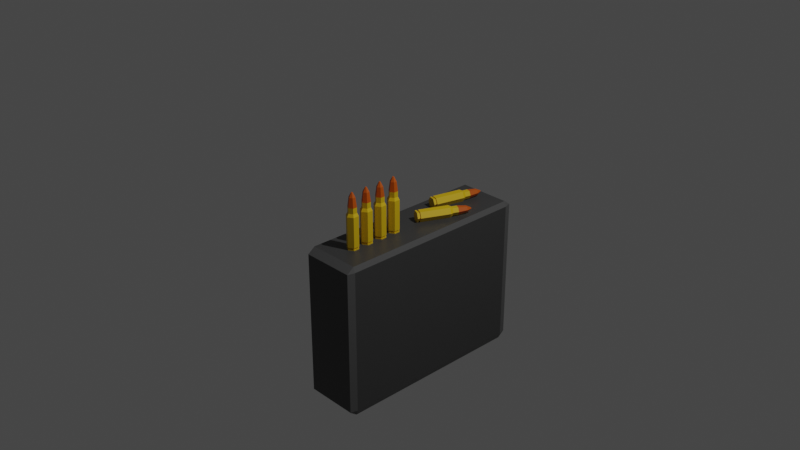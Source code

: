 # Source: AssaultRifleAmmo_Box.blend  (saved by Blender 2.90.8; exported with 4.5.12 LTS)
import bpy
from mathutils import Matrix  # noqa: F401  (used for matrix-valued properties, if any)

bpy.ops.wm.read_factory_settings(use_empty=True)
scene = bpy.context.scene
scene.name = 'Scene'

# ---- collections
col_collection = bpy.data.collections.new('Collection'); scene.collection.children.link(col_collection)

# ---- materials (node trees are filled in below, after node groups)
mat_blackassaultriflebox_ammo = bpy.data.materials.new('BlackAssaultRifleBox_ammo')
mat_blackassaultriflebox_ammo.alpha_threshold = 0.0
mat_blackassaultriflebox_ammo.use_transparent_shadow = False
mat_blackassaultriflebox_ammo.line_color = (0.0, 0.0, 0.0, 1.0)
mat_grayassaultriflebox_ammo = bpy.data.materials.new('GrayAssaultRifleBox_ammo')
mat_grayassaultriflebox_ammo.use_transparent_shadow = False
mat_blackscreenassaultriflebox_ammo = bpy.data.materials.new('BlackScreenAssaultRifleBox_ammo')
mat_blackscreenassaultriflebox_ammo.use_transparent_shadow = False
mat_orange_bulletassaultrifle = bpy.data.materials.new('Orange_BulletAssaultRifle')
mat_orange_bulletassaultrifle.use_transparent_shadow = False
mat_yellow_bulletassaultrifle = bpy.data.materials.new('Yellow_BulletAssaultRifle')
mat_yellow_bulletassaultrifle.use_transparent_shadow = False

# ---- material node trees
mat_blackassaultriflebox_ammo.use_nodes = True; mat_blackassaultriflebox_ammo.node_tree.nodes.clear()
_N = mat_blackassaultriflebox_ammo.node_tree.nodes; _L = mat_blackassaultriflebox_ammo.node_tree.links
n0 = _N.new('ShaderNodeOutputMaterial'); n0.name = 'Material Output'; n0.location = (300, 300)
n1 = _N.new('ShaderNodeBsdfPrincipled'); n1.name = 'Principled BSDF'; n1.location = (10, 300)
n1.distribution = 'GGX'
n1.subsurface_method = 'BURLEY'
n1.inputs[0].default_value = (0.04817, 0.04817, 0.04817, 1.0)
n1.inputs[2].default_value = 0.4
n1.inputs[3].default_value = 1.45
n1.inputs[27].default_value = (0.0, 0.0, 0.0, 1.0)
n1.inputs[28].default_value = 1.0
_L.new(n1.outputs[0], n0.inputs[0])
n0.is_active_output = True
mat_grayassaultriflebox_ammo.use_nodes = True; mat_grayassaultriflebox_ammo.node_tree.nodes.clear()
_N = mat_grayassaultriflebox_ammo.node_tree.nodes; _L = mat_grayassaultriflebox_ammo.node_tree.links
n0 = _N.new('ShaderNodeBsdfPrincipled'); n0.name = 'Principled BSDF'; n0.location = (10, 300)
n0.distribution = 'GGX'
n0.subsurface_method = 'BURLEY'
n0.inputs[0].default_value = (0.4397, 0.4397, 0.4397, 1.0)
n0.inputs[3].default_value = 1.45
n0.inputs[27].default_value = (0.0, 0.0, 0.0, 1.0)
n0.inputs[28].default_value = 1.0
n1 = _N.new('ShaderNodeOutputMaterial'); n1.name = 'Material Output'; n1.location = (300, 300)
_L.new(n0.outputs[0], n1.inputs[0])
n1.is_active_output = True
mat_blackscreenassaultriflebox_ammo.use_nodes = True; mat_blackscreenassaultriflebox_ammo.node_tree.nodes.clear()
_N = mat_blackscreenassaultriflebox_ammo.node_tree.nodes; _L = mat_blackscreenassaultriflebox_ammo.node_tree.links
n0 = _N.new('ShaderNodeBsdfPrincipled'); n0.name = 'Principled BSDF'; n0.location = (10, 300)
n0.distribution = 'GGX'
n0.subsurface_method = 'BURLEY'
n0.inputs[0].default_value = (0.09084, 0.09084, 0.09084, 1.0)
n0.inputs[3].default_value = 1.45
n0.inputs[27].default_value = (0.0, 0.0, 0.0, 1.0)
n0.inputs[28].default_value = 1.0
n1 = _N.new('ShaderNodeOutputMaterial'); n1.name = 'Material Output'; n1.location = (300, 300)
_L.new(n0.outputs[0], n1.inputs[0])
n1.is_active_output = True
mat_orange_bulletassaultrifle.use_nodes = True; mat_orange_bulletassaultrifle.node_tree.nodes.clear()
_N = mat_orange_bulletassaultrifle.node_tree.nodes; _L = mat_orange_bulletassaultrifle.node_tree.links
n0 = _N.new('ShaderNodeBsdfPrincipled'); n0.name = 'Principled BSDF'; n0.location = (10, 300)
n0.distribution = 'GGX'
n0.subsurface_method = 'BURLEY'
n0.inputs[0].default_value = (0.5647, 0.09306, 0.0, 1.0)
n0.inputs[3].default_value = 1.45
n0.inputs[27].default_value = (0.0, 0.0, 0.0, 1.0)
n0.inputs[28].default_value = 1.0
n1 = _N.new('ShaderNodeOutputMaterial'); n1.name = 'Material Output'; n1.location = (300, 300)
_L.new(n0.outputs[0], n1.inputs[0])
n1.is_active_output = True
mat_yellow_bulletassaultrifle.use_nodes = True; mat_yellow_bulletassaultrifle.node_tree.nodes.clear()
_N = mat_yellow_bulletassaultrifle.node_tree.nodes; _L = mat_yellow_bulletassaultrifle.node_tree.links
n0 = _N.new('ShaderNodeBsdfPrincipled'); n0.name = 'Principled BSDF'; n0.location = (10, 300)
n0.distribution = 'GGX'
n0.subsurface_method = 'BURLEY'
n0.inputs[0].default_value = (0.7379, 0.4735, 0.003035, 1.0)
n0.inputs[3].default_value = 1.45
n0.inputs[27].default_value = (0.0, 0.0, 0.0, 1.0)
n0.inputs[28].default_value = 1.0
n1 = _N.new('ShaderNodeOutputMaterial'); n1.name = 'Material Output'; n1.location = (300, 300)
_L.new(n0.outputs[0], n1.inputs[0])
n1.is_active_output = True

# ---- world
world_world = bpy.data.worlds.new('World'); scene.world = world_world
world_world.use_nodes = True; world_world.node_tree.nodes.clear()
_N = world_world.node_tree.nodes; _L = world_world.node_tree.links
n0 = _N.new('ShaderNodeOutputWorld'); n0.name = 'World Output'; n0.location = (300, 300)
n1 = _N.new('ShaderNodeBackground'); n1.name = 'Background'; n1.location = (10, 300)
n1.inputs[0].default_value = (0.05088, 0.05088, 0.05088, 1.0)
_L.new(n1.outputs[0], n0.inputs[0])
n0.is_active_output = True
world_world.color = (0.05088, 0.05088, 0.05088)
world_world.use_sun_shadow = False
world_world.sun_shadow_jitter_overblur = 0.0

# ---- cameras
cam_camera = bpy.data.cameras.new('Camera')
cam_camera.clip_end = 100.0
cam_camera.ortho_scale = 7.314

# ---- lights
light_light = bpy.data.lights.new('Light', 'POINT')
light_light.transmission_factor = 0.0
light_light.energy = 1000.0
light_light.shadow_soft_size = 0.1
light_light.shadow_maximum_resolution = 0.006
light_light.use_absolute_resolution = True

# ---- meshes
me_cube = bpy.data.meshes.new('Cube')
me_cube.from_pydata([(0.2881, 1.359, -0.1761), (0.2881, 1.279, -0.1166), (0.3099, 1.279, -0.1761), (0.2881, 1.279, -1.833), (0.2881, 1.359, -1.773), (0.3099, 1.279, -1.773), (0.3099, -0.8701, -0.1761), (0.2881, -0.8701, -0.1166), (0.2881, -0.9502, -0.1761), (0.3099, -0.8701, -1.773), (0.2881, -0.9502, -1.773), (0.2881, -0.8701, -1.833), (-0.2961, 1.359, -0.1761), (-0.3179, 1.279, -0.1761), (-0.2961, 1.279, -0.1166), (-0.3179, 1.279, -1.773), (-0.2961, 1.359, -1.773), (-0.2961, 1.279, -1.833), (-0.3179, -0.8701, -0.1761), (-0.2961, -0.9502, -0.1761), (-0.2961, -0.8701, -0.1166), (-0.2961, -0.8701, -1.833), (-0.2961, -0.9502, -1.773), (-0.3179, -0.8701, -1.773), (-0.004006, -0.3746, -0.1226), (-0.004006, -0.3856, -0.1042), (0.0518, -0.4069, -0.1226), (0.04227, -0.4124, -0.1042), (0.0518, -0.4713, -0.1226), (0.04227, -0.4658, -0.1042), (-0.004006, -0.5035, -0.1226), (-0.004006, -0.4925, -0.1042), (-0.05981, -0.4713, -0.1226), (-0.05029, -0.4658, -0.1042), (-0.05981, -0.4069, -0.1226), (-0.05029, -0.4124, -0.1042), (0.0518, -0.4069, -0.1042), (-0.004006, -0.3746, -0.1042), (0.0518, -0.4713, -0.1042), (-0.004006, -0.5035, -0.1042), (-0.05981, -0.4713, -0.1042), (-0.05981, -0.4069, -0.1042), (0.04227, -0.4124, -0.08743), (-0.004006, -0.3856, -0.08743), (0.04227, -0.4658, -0.08743), (-0.004006, -0.4925, -0.08743), (-0.05029, -0.4658, -0.08743), (-0.05029, -0.4124, -0.08743), (0.05367, -0.4058, -0.08743), (-0.004006, -0.3725, -0.08743), (0.05367, -0.4724, -0.08743), (-0.004006, -0.5057, -0.08743), (-0.06168, -0.4724, -0.08743), (-0.06168, -0.4058, -0.08743), (0.05367, -0.4058, 0.2438), (-0.004006, -0.3725, 0.2438), (0.05367, -0.4724, 0.2438), (-0.004006, -0.5057, 0.2438), (-0.06168, -0.4724, 0.2438), (-0.06168, -0.4058, 0.2438), (0.03851, -0.4145, 0.276), (-0.004006, -0.39, 0.276), (0.03851, -0.4636, 0.276), (-0.004006, -0.4882, 0.276), (-0.04652, -0.4636, 0.276), (-0.04652, -0.4145, 0.276), (0.03851, -0.4145, 0.3358), (-0.004006, -0.39, 0.3358), (0.03851, -0.4636, 0.3358), (-0.004006, -0.4882, 0.3358), (-0.04652, -0.4636, 0.3358), (-0.04652, -0.4145, 0.3358), (0.02645, -0.4215, 0.4397), (-0.004006, -0.4039, 0.4397), (0.02645, -0.4567, 0.4397), (-0.004006, -0.4743, 0.4397), (-0.03446, -0.4567, 0.4397), (-0.03446, -0.4215, 0.4397), (0.003711, -0.4346, 0.4896), (-0.004006, -0.4302, 0.4896), (0.003711, -0.4435, 0.4896), (-0.004006, -0.448, 0.4896), (-0.01172, -0.4435, 0.4896), (-0.01172, -0.4346, 0.4896), (-0.004006, -0.5557, -0.1226), (-0.004006, -0.5667, -0.1042), (0.0518, -0.5879, -0.1226), (0.04227, -0.5934, -0.1042), (0.0518, -0.6523, -0.1226), (0.04227, -0.6468, -0.1042), (-0.004006, -0.6846, -0.1226), (-0.004006, -0.6736, -0.1042), (-0.05981, -0.6523, -0.1226), (-0.05029, -0.6468, -0.1042), (-0.05981, -0.5879, -0.1226), (-0.05029, -0.5934, -0.1042), (0.0518, -0.5879, -0.1042), (-0.004006, -0.5557, -0.1042), (0.0518, -0.6523, -0.1042), (-0.004006, -0.6846, -0.1042), (-0.05981, -0.6523, -0.1042), (-0.05981, -0.5879, -0.1042), (0.04227, -0.5934, -0.08743), (-0.004006, -0.5667, -0.08743), (0.04227, -0.6468, -0.08743), (-0.004006, -0.6736, -0.08743), (-0.05029, -0.6468, -0.08743), (-0.05029, -0.5934, -0.08743), (0.05367, -0.5868, -0.08743), (-0.004006, -0.5535, -0.08743), (0.05367, -0.6534, -0.08743), (-0.004006, -0.6867, -0.08743), (-0.06168, -0.6534, -0.08743), (-0.06168, -0.5868, -0.08743), (0.05367, -0.5868, 0.2438), (-0.004006, -0.5535, 0.2438), (0.05367, -0.6534, 0.2438), (-0.004006, -0.6867, 0.2438), (-0.06168, -0.6534, 0.2438), (-0.06168, -0.5868, 0.2438), (0.03851, -0.5956, 0.276), (-0.004006, -0.571, 0.276), (0.03851, -0.6447, 0.276), (-0.004006, -0.6692, 0.276), (-0.04652, -0.6447, 0.276), (-0.04652, -0.5956, 0.276), (0.03851, -0.5956, 0.3358), (-0.004006, -0.571, 0.3358), (0.03851, -0.6447, 0.3358), (-0.004006, -0.6692, 0.3358), (-0.04652, -0.6447, 0.3358), (-0.04652, -0.5956, 0.3358), (0.02645, -0.6025, 0.4397), (-0.004006, -0.585, 0.4397), (0.02645, -0.6377, 0.4397), (-0.004006, -0.6553, 0.4397), (-0.03446, -0.6377, 0.4397), (-0.03446, -0.6025, 0.4397), (0.003711, -0.6157, 0.4896), (-0.004006, -0.6112, 0.4896), (0.003711, -0.6246, 0.4896), (-0.004006, -0.629, 0.4896), (-0.01172, -0.6246, 0.4896), (-0.01172, -0.6157, 0.4896), (-0.004006, -0.01253, -0.1226), (-0.004006, -0.02353, -0.1042), (0.0518, -0.04475, -0.1226), (0.04227, -0.05025, -0.1042), (0.0518, -0.1092, -0.1226), (0.04227, -0.1037, -0.1042), (-0.004006, -0.1414, -0.1226), (-0.004006, -0.1304, -0.1042), (-0.05981, -0.1092, -0.1226), (-0.05029, -0.1037, -0.1042), (-0.05981, -0.04475, -0.1226), (-0.05029, -0.05025, -0.1042), (0.0518, -0.04475, -0.1042), (-0.004006, -0.01253, -0.1042), (0.0518, -0.1092, -0.1042), (-0.004006, -0.1414, -0.1042), (-0.05981, -0.1092, -0.1042), (-0.05981, -0.04475, -0.1042), (0.04227, -0.05025, -0.08743), (-0.004006, -0.02353, -0.08743), (0.04227, -0.1037, -0.08743), (-0.004006, -0.1304, -0.08743), (-0.05029, -0.1037, -0.08743), (-0.05029, -0.05025, -0.08743), (0.05367, -0.04367, -0.08743), (-0.004006, -0.01037, -0.08743), (0.05367, -0.1103, -0.08743), (-0.004006, -0.1436, -0.08743), (-0.06168, -0.1103, -0.08743), (-0.06168, -0.04367, -0.08743), (0.05367, -0.04367, 0.2438), (-0.004006, -0.01037, 0.2438), (0.05367, -0.1103, 0.2438), (-0.004006, -0.1436, 0.2438), (-0.06168, -0.1103, 0.2438), (-0.06168, -0.04367, 0.2438), (0.03851, -0.05242, 0.276), (-0.004006, -0.02788, 0.276), (0.03851, -0.1015, 0.276), (-0.004006, -0.1261, 0.276), (-0.04652, -0.1015, 0.276), (-0.04652, -0.05242, 0.276), (0.03851, -0.05242, 0.3358), (-0.004006, -0.02788, 0.3358), (0.03851, -0.1015, 0.3358), (-0.004006, -0.1261, 0.3358), (-0.04652, -0.1015, 0.3358), (-0.04652, -0.05242, 0.3358), (0.02645, -0.05938, 0.4397), (-0.004006, -0.0418, 0.4397), (0.02645, -0.09455, 0.4397), (-0.004006, -0.1121, 0.4397), (-0.03446, -0.09455, 0.4397), (-0.03446, -0.05938, 0.4397), (0.003711, -0.07251, 0.4896), (-0.004006, -0.06806, 0.4896), (0.003711, -0.08142, 0.4896), (-0.004006, -0.08588, 0.4896), (-0.01172, -0.08142, 0.4896), (-0.01172, -0.07251, 0.4896), (-0.004006, -0.1936, -0.1226), (-0.004006, -0.2046, -0.1042), (0.0518, -0.2258, -0.1226), (0.04227, -0.2313, -0.1042), (0.0518, -0.2902, -0.1226), (0.04227, -0.2847, -0.1042), (-0.004006, -0.3225, -0.1226), (-0.004006, -0.3115, -0.1042), (-0.05981, -0.2902, -0.1226), (-0.05029, -0.2847, -0.1042), (-0.05981, -0.2258, -0.1226), (-0.05029, -0.2313, -0.1042), (0.0518, -0.2258, -0.1042), (-0.004006, -0.1936, -0.1042), (0.0518, -0.2902, -0.1042), (-0.004006, -0.3225, -0.1042), (-0.05981, -0.2902, -0.1042), (-0.05981, -0.2258, -0.1042), (0.04227, -0.2313, -0.08743), (-0.004006, -0.2046, -0.08743), (0.04227, -0.2847, -0.08743), (-0.004006, -0.3115, -0.08743), (-0.05029, -0.2847, -0.08743), (-0.05029, -0.2313, -0.08743), (0.05367, -0.2247, -0.08743), (-0.004006, -0.1914, -0.08743), (0.05367, -0.2913, -0.08743), (-0.004006, -0.3246, -0.08743), (-0.06168, -0.2913, -0.08743), (-0.06168, -0.2247, -0.08743), (0.05367, -0.2247, 0.2438), (-0.004006, -0.1914, 0.2438), (0.05367, -0.2913, 0.2438), (-0.004006, -0.3246, 0.2438), (-0.06168, -0.2913, 0.2438), (-0.06168, -0.2247, 0.2438), (0.03851, -0.2335, 0.276), (-0.004006, -0.2089, 0.276), (0.03851, -0.2826, 0.276), (-0.004006, -0.3071, 0.276), (-0.04652, -0.2826, 0.276), (-0.04652, -0.2335, 0.276), (0.03851, -0.2335, 0.3358), (-0.004006, -0.2089, 0.3358), (0.03851, -0.2826, 0.3358), (-0.004006, -0.3071, 0.3358), (-0.04652, -0.2826, 0.3358), (-0.04652, -0.2335, 0.3358), (0.02645, -0.2404, 0.4397), (-0.004006, -0.2228, 0.4397), (0.02645, -0.2756, 0.4397), (-0.004006, -0.2932, 0.4397), (-0.03446, -0.2756, 0.4397), (-0.03446, -0.2404, 0.4397), (0.003711, -0.2536, 0.4896), (-0.004006, -0.2491, 0.4896), (0.003711, -0.2625, 0.4896), (-0.004006, -0.2669, 0.4896), (-0.01172, -0.2625, 0.4896), (-0.01172, -0.2536, 0.4896), (-0.1973, 0.6109, -0.06092), (-0.1822, 0.6261, -0.06092), (-0.166, 0.6031, -0.1167), (-0.1563, 0.6196, -0.1072), (-0.1035, 0.5876, -0.1167), (-0.1044, 0.6067, -0.1072), (-0.0722, 0.5798, -0.06092), (-0.07845, 0.6003, -0.06092), (-0.1035, 0.5876, -0.005115), (-0.1044, 0.6067, -0.01464), (-0.166, 0.6031, -0.005115), (-0.1563, 0.6196, -0.01464), (-0.1616, 0.6209, -0.1167), (-0.1929, 0.6287, -0.06092), (-0.09905, 0.6054, -0.1167), (-0.06777, 0.5977, -0.06092), (-0.09905, 0.6054, -0.005115), (-0.1616, 0.6209, -0.005115), (-0.1522, 0.6359, -0.1072), (-0.1781, 0.6423, -0.06092), (-0.1003, 0.623, -0.1072), (-0.07441, 0.6166, -0.06092), (-0.1003, 0.623, -0.01464), (-0.1522, 0.6359, -0.01464), (-0.1586, 0.6375, -0.1186), (-0.1909, 0.6455, -0.06092), (-0.09396, 0.6214, -0.1186), (-0.06164, 0.6134, -0.06092), (-0.09396, 0.6214, -0.003244), (-0.1586, 0.6375, -0.003244), (-0.07881, 0.959, -0.1186), (-0.1111, 0.967, -0.06092), (-0.01417, 0.9429, -0.1186), (0.01815, 0.9349, -0.06092), (-0.01417, 0.9429, -0.003244), (-0.07881, 0.959, -0.003244), (-0.06256, 0.9881, -0.1034), (-0.08638, 0.994, -0.06092), (-0.01492, 0.9763, -0.1034), (0.008901, 0.9704, -0.06092), (-0.01492, 0.9763, -0.01841), (-0.06256, 0.9881, -0.01841), (-0.04815, 1.046, -0.1034), (-0.07197, 1.052, -0.06092), (-0.0005098, 1.034, -0.1034), (0.02331, 1.028, -0.06092), (-0.0005098, 1.034, -0.01841), (-0.04815, 1.046, -0.01841), (-0.01638, 1.145, -0.09138), (-0.03345, 1.15, -0.06092), (0.01776, 1.137, -0.09138), (0.03482, 1.133, -0.06092), (0.01776, 1.137, -0.03046), (-0.01638, 1.145, -0.03046), (0.008393, 1.191, -0.06864), (0.004069, 1.192, -0.06092), (0.01704, 1.188, -0.06864), (0.02137, 1.187, -0.06092), (0.01704, 1.188, -0.0532), (0.008393, 1.191, -0.0532), (-0.06949, 0.272, -0.06092), (-0.05192, 0.2842, -0.06092), (-0.0401, 0.2588, -0.1167), (-0.02755, 0.2733, -0.1072), (0.01867, 0.2323, -0.1167), (0.02118, 0.2513, -0.1072), (0.04805, 0.2191, -0.06092), (0.04555, 0.2404, -0.06092), (0.01867, 0.2323, -0.005115), (0.02118, 0.2513, -0.01464), (-0.0401, 0.2588, -0.005115), (-0.02755, 0.2733, -0.01464), (-0.03257, 0.2755, -0.1167), (-0.06195, 0.2887, -0.06092), (0.0262, 0.2491, -0.1167), (0.05559, 0.2359, -0.06092), (0.0262, 0.2491, -0.005115), (-0.03257, 0.2755, -0.005115), (-0.02067, 0.2886, -0.1072), (-0.04504, 0.2995, -0.06092), (0.02806, 0.2666, -0.1072), (0.05243, 0.2557, -0.06092), (0.02806, 0.2666, -0.01464), (-0.02067, 0.2886, -0.01464), (-0.02668, 0.2913, -0.1186), (-0.05705, 0.3049, -0.06092), (0.03406, 0.2639, -0.1186), (0.06443, 0.2503, -0.06092), (0.03406, 0.2639, -0.003244), (-0.02668, 0.2913, -0.003244), (0.1092, 0.5934, -0.1186), (0.07884, 0.607, -0.06092), (0.17, 0.566, -0.1186), (0.2003, 0.5524, -0.06092), (0.17, 0.566, -0.003244), (0.1092, 0.5934, -0.003244), (0.1304, 0.6191, -0.1034), (0.108, 0.6292, -0.06092), (0.1752, 0.599, -0.1034), (0.1975, 0.5889, -0.06092), (0.1752, 0.599, -0.01841), (0.1304, 0.6191, -0.01841), (0.1549, 0.6737, -0.1034), (0.1326, 0.6837, -0.06092), (0.1997, 0.6535, -0.1034), (0.2221, 0.6435, -0.06092), (0.1997, 0.6535, -0.01841), (0.1549, 0.6737, -0.01841), (0.2039, 0.7656, -0.09138), (0.1879, 0.7728, -0.06092), (0.236, 0.7511, -0.09138), (0.252, 0.7439, -0.06092), (0.236, 0.7511, -0.03046), (0.2039, 0.7656, -0.03046), (0.2364, 0.8057, -0.06864), (0.2323, 0.8075, -0.06092), (0.2445, 0.8021, -0.06864), (0.2485, 0.8002, -0.06092), (0.2445, 0.8021, -0.0532), (0.2364, 0.8057, -0.0532)], [], [(17, 3, 11, 21), (23, 18, 13, 15), (10, 8, 19, 22), (1, 14, 20, 7), (5, 2, 6, 9), (0, 1, 2), (3, 4, 5), (6, 7, 8), (9, 10, 11), (12, 13, 14), (15, 16, 17), (18, 19, 20), (21, 22, 23), (17, 21, 23, 15), (3, 17, 16, 4), (2, 5, 4, 0), (22, 19, 18, 23), (8, 10, 9, 6), (12, 16, 15, 13), (7, 20, 19, 8), (1, 7, 6, 2), (21, 11, 10, 22), (20, 14, 13, 18), (14, 1, 0, 12), (11, 3, 5, 9), (16, 12, 0, 4), (24, 37, 36, 26), (26, 36, 38, 28), (28, 38, 39, 30), (30, 39, 40, 32), (35, 33, 46, 47), (32, 40, 41, 34), (34, 41, 37, 24), (24, 26, 28, 30, 32, 34), (25, 27, 36, 37), (27, 29, 38, 36), (29, 31, 39, 38), (31, 33, 40, 39), (33, 35, 41, 40), (35, 25, 37, 41), (46, 45, 51, 52), (31, 29, 44, 45), (27, 25, 43, 42), (25, 35, 47, 43), (33, 31, 45, 46), (29, 27, 42, 44), (51, 50, 56, 57), (44, 42, 48, 50), (47, 46, 52, 53), (45, 44, 50, 51), (42, 43, 49, 48), (43, 47, 53, 49), (56, 54, 60, 62), (48, 49, 55, 54), (49, 53, 59, 55), (52, 51, 57, 58), (50, 48, 54, 56), (53, 52, 58, 59), (60, 61, 67, 66), (59, 58, 64, 65), (57, 56, 62, 63), (54, 55, 61, 60), (55, 59, 65, 61), (58, 57, 63, 64), (71, 70, 76, 77), (61, 65, 71, 67), (64, 63, 69, 70), (62, 60, 66, 68), (65, 64, 70, 71), (63, 62, 68, 69), (73, 77, 83, 79), (69, 68, 74, 75), (66, 67, 73, 72), (67, 71, 77, 73), (70, 69, 75, 76), (68, 66, 72, 74), (78, 79, 83, 82, 81, 80), (76, 75, 81, 82), (74, 72, 78, 80), (77, 76, 82, 83), (75, 74, 80, 81), (72, 73, 79, 78), (84, 97, 96, 86), (86, 96, 98, 88), (88, 98, 99, 90), (90, 99, 100, 92), (95, 93, 106, 107), (92, 100, 101, 94), (94, 101, 97, 84), (84, 86, 88, 90, 92, 94), (85, 87, 96, 97), (87, 89, 98, 96), (89, 91, 99, 98), (91, 93, 100, 99), (93, 95, 101, 100), (95, 85, 97, 101), (106, 105, 111, 112), (91, 89, 104, 105), (87, 85, 103, 102), (85, 95, 107, 103), (93, 91, 105, 106), (89, 87, 102, 104), (111, 110, 116, 117), (104, 102, 108, 110), (107, 106, 112, 113), (105, 104, 110, 111), (102, 103, 109, 108), (103, 107, 113, 109), (116, 114, 120, 122), (108, 109, 115, 114), (109, 113, 119, 115), (112, 111, 117, 118), (110, 108, 114, 116), (113, 112, 118, 119), (120, 121, 127, 126), (119, 118, 124, 125), (117, 116, 122, 123), (114, 115, 121, 120), (115, 119, 125, 121), (118, 117, 123, 124), (131, 130, 136, 137), (121, 125, 131, 127), (124, 123, 129, 130), (122, 120, 126, 128), (125, 124, 130, 131), (123, 122, 128, 129), (133, 137, 143, 139), (129, 128, 134, 135), (126, 127, 133, 132), (127, 131, 137, 133), (130, 129, 135, 136), (128, 126, 132, 134), (138, 139, 143, 142, 141, 140), (136, 135, 141, 142), (134, 132, 138, 140), (137, 136, 142, 143), (135, 134, 140, 141), (132, 133, 139, 138), (144, 157, 156, 146), (146, 156, 158, 148), (148, 158, 159, 150), (150, 159, 160, 152), (155, 153, 166, 167), (152, 160, 161, 154), (154, 161, 157, 144), (144, 146, 148, 150, 152, 154), (145, 147, 156, 157), (147, 149, 158, 156), (149, 151, 159, 158), (151, 153, 160, 159), (153, 155, 161, 160), (155, 145, 157, 161), (166, 165, 171, 172), (151, 149, 164, 165), (147, 145, 163, 162), (145, 155, 167, 163), (153, 151, 165, 166), (149, 147, 162, 164), (171, 170, 176, 177), (164, 162, 168, 170), (167, 166, 172, 173), (165, 164, 170, 171), (162, 163, 169, 168), (163, 167, 173, 169), (176, 174, 180, 182), (168, 169, 175, 174), (169, 173, 179, 175), (172, 171, 177, 178), (170, 168, 174, 176), (173, 172, 178, 179), (180, 181, 187, 186), (179, 178, 184, 185), (177, 176, 182, 183), (174, 175, 181, 180), (175, 179, 185, 181), (178, 177, 183, 184), (191, 190, 196, 197), (181, 185, 191, 187), (184, 183, 189, 190), (182, 180, 186, 188), (185, 184, 190, 191), (183, 182, 188, 189), (193, 197, 203, 199), (189, 188, 194, 195), (186, 187, 193, 192), (187, 191, 197, 193), (190, 189, 195, 196), (188, 186, 192, 194), (198, 199, 203, 202, 201, 200), (196, 195, 201, 202), (194, 192, 198, 200), (197, 196, 202, 203), (195, 194, 200, 201), (192, 193, 199, 198), (204, 217, 216, 206), (206, 216, 218, 208), (208, 218, 219, 210), (210, 219, 220, 212), (215, 213, 226, 227), (212, 220, 221, 214), (214, 221, 217, 204), (204, 206, 208, 210, 212, 214), (205, 207, 216, 217), (207, 209, 218, 216), (209, 211, 219, 218), (211, 213, 220, 219), (213, 215, 221, 220), (215, 205, 217, 221), (226, 225, 231, 232), (211, 209, 224, 225), (207, 205, 223, 222), (205, 215, 227, 223), (213, 211, 225, 226), (209, 207, 222, 224), (231, 230, 236, 237), (224, 222, 228, 230), (227, 226, 232, 233), (225, 224, 230, 231), (222, 223, 229, 228), (223, 227, 233, 229), (236, 234, 240, 242), (228, 229, 235, 234), (229, 233, 239, 235), (232, 231, 237, 238), (230, 228, 234, 236), (233, 232, 238, 239), (240, 241, 247, 246), (239, 238, 244, 245), (237, 236, 242, 243), (234, 235, 241, 240), (235, 239, 245, 241), (238, 237, 243, 244), (251, 250, 256, 257), (241, 245, 251, 247), (244, 243, 249, 250), (242, 240, 246, 248), (245, 244, 250, 251), (243, 242, 248, 249), (253, 257, 263, 259), (249, 248, 254, 255), (246, 247, 253, 252), (247, 251, 257, 253), (250, 249, 255, 256), (248, 246, 252, 254), (258, 259, 263, 262, 261, 260), (256, 255, 261, 262), (254, 252, 258, 260), (257, 256, 262, 263), (255, 254, 260, 261), (252, 253, 259, 258), (264, 277, 276, 266), (266, 276, 278, 268), (268, 278, 279, 270), (270, 279, 280, 272), (275, 273, 286, 287), (272, 280, 281, 274), (274, 281, 277, 264), (264, 266, 268, 270, 272, 274), (265, 267, 276, 277), (267, 269, 278, 276), (269, 271, 279, 278), (271, 273, 280, 279), (273, 275, 281, 280), (275, 265, 277, 281), (286, 285, 291, 292), (271, 269, 284, 285), (267, 265, 283, 282), (265, 275, 287, 283), (273, 271, 285, 286), (269, 267, 282, 284), (291, 290, 296, 297), (284, 282, 288, 290), (287, 286, 292, 293), (285, 284, 290, 291), (282, 283, 289, 288), (283, 287, 293, 289), (296, 294, 300, 302), (288, 289, 295, 294), (289, 293, 299, 295), (292, 291, 297, 298), (290, 288, 294, 296), (293, 292, 298, 299), (300, 301, 307, 306), (299, 298, 304, 305), (297, 296, 302, 303), (294, 295, 301, 300), (295, 299, 305, 301), (298, 297, 303, 304), (311, 310, 316, 317), (301, 305, 311, 307), (304, 303, 309, 310), (302, 300, 306, 308), (305, 304, 310, 311), (303, 302, 308, 309), (313, 317, 323, 319), (309, 308, 314, 315), (306, 307, 313, 312), (307, 311, 317, 313), (310, 309, 315, 316), (308, 306, 312, 314), (318, 319, 323, 322, 321, 320), (316, 315, 321, 322), (314, 312, 318, 320), (317, 316, 322, 323), (315, 314, 320, 321), (312, 313, 319, 318), (324, 337, 336, 326), (326, 336, 338, 328), (328, 338, 339, 330), (330, 339, 340, 332), (335, 333, 346, 347), (332, 340, 341, 334), (334, 341, 337, 324), (324, 326, 328, 330, 332, 334), (325, 327, 336, 337), (327, 329, 338, 336), (329, 331, 339, 338), (331, 333, 340, 339), (333, 335, 341, 340), (335, 325, 337, 341), (346, 345, 351, 352), (331, 329, 344, 345), (327, 325, 343, 342), (325, 335, 347, 343), (333, 331, 345, 346), (329, 327, 342, 344), (351, 350, 356, 357), (344, 342, 348, 350), (347, 346, 352, 353), (345, 344, 350, 351), (342, 343, 349, 348), (343, 347, 353, 349), (356, 354, 360, 362), (348, 349, 355, 354), (349, 353, 359, 355), (352, 351, 357, 358), (350, 348, 354, 356), (353, 352, 358, 359), (360, 361, 367, 366), (359, 358, 364, 365), (357, 356, 362, 363), (354, 355, 361, 360), (355, 359, 365, 361), (358, 357, 363, 364), (371, 370, 376, 377), (361, 365, 371, 367), (364, 363, 369, 370), (362, 360, 366, 368), (365, 364, 370, 371), (363, 362, 368, 369), (373, 377, 383, 379), (369, 368, 374, 375), (366, 367, 373, 372), (367, 371, 377, 373), (370, 369, 375, 376), (368, 366, 372, 374), (378, 379, 383, 382, 381, 380), (376, 375, 381, 382), (374, 372, 378, 380), (377, 376, 382, 383), (375, 374, 380, 381), (372, 373, 379, 378)])
me_cube.polygons.foreach_set('material_index', [0, 1, 0, 0, 0, 2, 2, 2, 2, 2, 2, 2, 2, 2, 2, 2, 2, 2, 2, 2, 2, 2, 2, 2, 2, 0, 4, 4, 4, 4, 4, 4, 4, 4, 4, 4, 4, 4, 4, 4, 4, 4, 4, 4, 4, 4, 4, 4, 4, 4, 4, 4, 4, 4, 4, 4, 4, 4, 4, 4, 4, 4, 4, 4, 3, 4, 4, 4, 4, 4, 3, 3, 3, 3, 3, 3, 3, 3, 3, 3, 3, 3, 4, 4, 4, 4, 4, 4, 4, 4, 4, 4, 4, 4, 4, 4, 4, 4, 4, 4, 4, 4, 4, 4, 4, 4, 4, 4, 4, 4, 4, 4, 4, 4, 4, 4, 4, 4, 4, 4, 3, 4, 4, 4, 4, 4, 3, 3, 3, 3, 3, 3, 3, 3, 3, 3, 3, 3, 4, 4, 4, 4, 4, 4, 4, 4, 4, 4, 4, 4, 4, 4, 4, 4, 4, 4, 4, 4, 4, 4, 4, 4, 4, 4, 4, 4, 4, 4, 4, 4, 4, 4, 4, 4, 4, 4, 3, 4, 4, 4, 4, 4, 3, 3, 3, 3, 3, 3, 3, 3, 3, 3, 3, 3, 4, 4, 4, 4, 4, 4, 4, 4, 4, 4, 4, 4, 4, 4, 4, 4, 4, 4, 4, 4, 4, 4, 4, 4, 4, 4, 4, 4, 4, 4, 4, 4, 4, 4, 4, 4, 4, 4, 3, 4, 4, 4, 4, 4, 3, 3, 3, 3, 3, 3, 3, 3, 3, 3, 3, 3, 4, 4, 4, 4, 4, 4, 4, 4, 4, 4, 4, 4, 4, 4, 4, 4, 4, 4, 4, 4, 4, 4, 4, 4, 4, 4, 4, 4, 4, 4, 4, 4, 4, 4, 4, 4, 4, 4, 3, 4, 4, 4, 4, 4, 3, 3, 3, 3, 3, 3, 3, 3, 3, 3, 3, 3, 4, 4, 4, 4, 4, 4, 4, 4, 4, 4, 4, 4, 4, 4, 4, 4, 4, 4, 4, 4, 4, 4, 4, 4, 4, 4, 4, 4, 4, 4, 4, 4, 4, 4, 4, 4, 4, 4, 3, 4, 4, 4, 4, 4, 3, 3, 3, 3, 3, 3, 3, 3, 3, 3, 3, 3])
_uv = me_cube.uv_layers.new(name='UVMap')
_uv.uv.foreach_set('vector', [0.1337, 0.5087, 0.3663, 0.5087, 0.3663, 0.7413, 0.1337, 0.7413, 0.3837, 0.008676, 0.6163, 0.008676, 0.6163, 0.2413, 0.3837, 0.2413, 0.3837, 0.7587, 0.6163, 0.7587, 0.6163, 0.9913, 0.3837, 0.9913, 0.6337, 0.5087, 0.8663, 0.5087, 0.8663, 0.7413, 0.6337, 0.7413, 0.3837, 0.5087, 0.6163, 0.5087, 0.6163, 0.7413, 0.3837, 0.7413, 0.6163, 0.4913, 0.625, 0.4913, 0.6163, 0.5, 0.3663, 0.5087, 0.3663, 0.5, 0.375, 0.5087, 0.6163, 0.7413, 0.625, 0.7413, 0.6163, 0.75, 0.3837, 0.75, 0.375, 0.7587, 0.375, 0.7587, 0.6163, 0.2587, 0.6163, 0.25, 0.625, 0.2587, 0.3837, 0.25, 0.375, 0.2587, 0.375, 0.2587, 0.6163, 1.0, 0.6163, 1.0, 0.625, 0.9913, 0.1337, 0.7413, 0.1337, 0.75, 0.125, 0.7413, 0.1337, 0.5087, 0.1337, 0.7413, 0.125, 0.7413, 0.125, 0.5087, 0.3663, 0.5087, 0.1337, 0.5087, 0.1337, 0.5, 0.3663, 0.5, 0.6163, 0.5087, 0.3837, 0.5087, 0.3837, 0.4913, 0.6163, 0.4913, 0.3837, 0.9913, 0.6163, 0.9913, 0.6163, 1.0, 0.3837, 1.0, 0.6163, 0.7587, 0.3837, 0.7587, 0.3837, 0.7413, 0.6163, 0.7413, 0.6163, 0.2587, 0.3837, 0.2587, 0.3837, 0.2413, 0.6163, 0.2413, 0.625, 0.7587, 0.625, 0.9913, 0.6163, 0.9913, 0.6163, 0.7587, 0.6337, 0.5087, 0.6337, 0.7413, 0.6163, 0.7413, 0.6163, 0.5087, 0.1337, 0.7413, 0.3663, 0.7413, 0.3663, 0.75, 0.1337, 0.75, 0.8663, 0.7413, 0.8663, 0.5087, 0.875, 0.5087, 0.875, 0.7413, 0.625, 0.2587, 0.625, 0.4913, 0.6163, 0.4913, 0.6163, 0.2587, 0.3663, 0.7413, 0.3663, 0.5087, 0.3837, 0.5087, 0.3837, 0.7413, 0.3837, 0.2587, 0.6163, 0.2587, 0.6163, 0.4913, 0.3837, 0.4913, 1.0, 0.5, 1.0, 1.0, 0.8333, 1.0, 0.8333, 0.5, 0.8333, 0.5, 0.8333, 1.0, 0.6667, 1.0, 0.6667, 0.5, 0.6667, 0.5, 0.6667, 1.0, 0.5, 1.0, 0.5, 0.5, 0.5, 0.5, 0.5, 1.0, 0.3333, 1.0, 0.3333, 0.5, 0.07764, 0.3495, 0.07764, 0.1505, 0.07764, 0.1505, 0.07764, 0.3495, 0.3333, 0.5, 0.3333, 1.0, 0.1667, 1.0, 0.1667, 0.5, 0.1667, 0.5, 0.1667, 1.0, -8.941e-08, 1.0, -8.941e-08, 0.5, 0.75, 0.49, 0.9578, 0.37, 0.9578, 0.13, 0.75, 0.01, 0.5422, 0.13, 0.5422, 0.37, 0.25, 0.449, 0.4224, 0.3495, 0.4578, 0.37, 0.25, 0.49, 0.4224, 0.3495, 0.4224, 0.1505, 0.4578, 0.13, 0.4578, 0.37, 0.4224, 0.1505, 0.25, 0.05097, 0.25, 0.01, 0.4578, 0.13, 0.25, 0.05097, 0.07764, 0.1505, 0.04215, 0.13, 0.25, 0.01, 0.07764, 0.1505, 0.07764, 0.3495, 0.04215, 0.37, 0.04215, 0.13, 0.07764, 0.3495, 0.25, 0.449, 0.25, 0.49, 0.04215, 0.37, 0.07764, 0.1505, 0.25, 0.05097, 0.25, 0.05097, 0.07764, 0.1505, 0.25, 0.05097, 0.4224, 0.1505, 0.4224, 0.1505, 0.25, 0.05097, 0.4224, 0.3495, 0.25, 0.449, 0.25, 0.449, 0.4224, 0.3495, 0.25, 0.449, 0.07764, 0.3495, 0.07764, 0.3495, 0.25, 0.449, 0.07764, 0.1505, 0.25, 0.05097, 0.25, 0.05097, 0.07764, 0.1505, 0.4224, 0.1505, 0.4224, 0.3495, 0.4224, 0.3495, 0.4224, 0.1505, 0.25, 0.05097, 0.4224, 0.1505, 0.4224, 0.1505, 0.25, 0.05097, 0.4224, 0.1505, 0.4224, 0.3495, 0.4224, 0.3495, 0.4224, 0.1505, 0.07764, 0.3495, 0.07764, 0.1505, 0.07764, 0.1505, 0.07764, 0.3495, 0.25, 0.05097, 0.4224, 0.1505, 0.4224, 0.1505, 0.25, 0.05097, 0.4224, 0.3495, 0.25, 0.449, 0.25, 0.449, 0.4224, 0.3495, 0.25, 0.449, 0.07764, 0.3495, 0.07764, 0.3495, 0.25, 0.449, 0.4224, 0.1505, 0.4224, 0.3495, 0.4224, 0.3495, 0.4224, 0.1505, 0.4224, 0.3495, 0.25, 0.449, 0.25, 0.449, 0.4224, 0.3495, 0.25, 0.449, 0.07764, 0.3495, 0.07764, 0.3495, 0.25, 0.449, 0.07764, 0.1505, 0.25, 0.05097, 0.25, 0.05097, 0.07764, 0.1505, 0.4224, 0.1505, 0.4224, 0.3495, 0.4224, 0.3495, 0.4224, 0.1505, 0.07764, 0.3495, 0.07764, 0.1505, 0.07764, 0.1505, 0.07764, 0.3495, 0.4224, 0.3495, 0.25, 0.449, 0.25, 0.449, 0.4224, 0.3495, 0.07764, 0.3495, 0.07764, 0.1505, 0.07764, 0.1505, 0.07764, 0.3495, 0.25, 0.05097, 0.4224, 0.1505, 0.4224, 0.1505, 0.25, 0.05097, 0.4224, 0.3495, 0.25, 0.449, 0.25, 0.449, 0.4224, 0.3495, 0.25, 0.449, 0.07764, 0.3495, 0.07764, 0.3495, 0.25, 0.449, 0.07764, 0.1505, 0.25, 0.05097, 0.25, 0.05097, 0.07764, 0.1505, 0.07764, 0.3495, 0.07764, 0.1505, 0.07764, 0.1505, 0.07764, 0.3495, 0.25, 0.449, 0.07764, 0.3495, 0.07764, 0.3495, 0.25, 0.449, 0.07764, 0.1505, 0.25, 0.05097, 0.25, 0.05097, 0.07764, 0.1505, 0.4224, 0.1505, 0.4224, 0.3495, 0.4224, 0.3495, 0.4224, 0.1505, 0.07764, 0.3495, 0.07764, 0.1505, 0.07764, 0.1505, 0.07764, 0.3495, 0.25, 0.05097, 0.4224, 0.1505, 0.4224, 0.1505, 0.25, 0.05097, 0.25, 0.449, 0.07764, 0.3495, 0.07764, 0.3495, 0.25, 0.449, 0.25, 0.05097, 0.4224, 0.1505, 0.4224, 0.1505, 0.25, 0.05097, 0.4224, 0.3495, 0.25, 0.449, 0.25, 0.449, 0.4224, 0.3495, 0.25, 0.449, 0.07764, 0.3495, 0.07764, 0.3495, 0.25, 0.449, 0.07764, 0.1505, 0.25, 0.05097, 0.25, 0.05097, 0.07764, 0.1505, 0.4224, 0.1505, 0.4224, 0.3495, 0.4224, 0.3495, 0.4224, 0.1505, 0.4224, 0.3495, 0.25, 0.449, 0.07764, 0.3495, 0.07764, 0.1505, 0.25, 0.05097, 0.4224, 0.1505, 0.07764, 0.1505, 0.25, 0.05097, 0.25, 0.05097, 0.07764, 0.1505, 0.4224, 0.1505, 0.4224, 0.3495, 0.4224, 0.3495, 0.4224, 0.1505, 0.07764, 0.3495, 0.07764, 0.1505, 0.07764, 0.1505, 0.07764, 0.3495, 0.25, 0.05097, 0.4224, 0.1505, 0.4224, 0.1505, 0.25, 0.05097, 0.4224, 0.3495, 0.25, 0.449, 0.25, 0.449, 0.4224, 0.3495, 1.0, 0.5, 1.0, 1.0, 0.8333, 1.0, 0.8333, 0.5, 0.8333, 0.5, 0.8333, 1.0, 0.6667, 1.0, 0.6667, 0.5, 0.6667, 0.5, 0.6667, 1.0, 0.5, 1.0, 0.5, 0.5, 0.5, 0.5, 0.5, 1.0, 0.3333, 1.0, 0.3333, 0.5, 0.07764, 0.3495, 0.07764, 0.1505, 0.07764, 0.1505, 0.07764, 0.3495, 0.3333, 0.5, 0.3333, 1.0, 0.1667, 1.0, 0.1667, 0.5, 0.1667, 0.5, 0.1667, 1.0, -8.941e-08, 1.0, -8.941e-08, 0.5, 0.75, 0.49, 0.9578, 0.37, 0.9578, 0.13, 0.75, 0.01, 0.5422, 0.13, 0.5422, 0.37, 0.25, 0.449, 0.4224, 0.3495, 0.4578, 0.37, 0.25, 0.49, 0.4224, 0.3495, 0.4224, 0.1505, 0.4578, 0.13, 0.4578, 0.37, 0.4224, 0.1505, 0.25, 0.05097, 0.25, 0.01, 0.4578, 0.13, 0.25, 0.05097, 0.07764, 0.1505, 0.04215, 0.13, 0.25, 0.01, 0.07764, 0.1505, 0.07764, 0.3495, 0.04215, 0.37, 0.04215, 0.13, 0.07764, 0.3495, 0.25, 0.449, 0.25, 0.49, 0.04215, 0.37, 0.07764, 0.1505, 0.25, 0.05097, 0.25, 0.05097, 0.07764, 0.1505, 0.25, 0.05097, 0.4224, 0.1505, 0.4224, 0.1505, 0.25, 0.05097, 0.4224, 0.3495, 0.25, 0.449, 0.25, 0.449, 0.4224, 0.3495, 0.25, 0.449, 0.07764, 0.3495, 0.07764, 0.3495, 0.25, 0.449, 0.07764, 0.1505, 0.25, 0.05097, 0.25, 0.05097, 0.07764, 0.1505, 0.4224, 0.1505, 0.4224, 0.3495, 0.4224, 0.3495, 0.4224, 0.1505, 0.25, 0.05097, 0.4224, 0.1505, 0.4224, 0.1505, 0.25, 0.05097, 0.4224, 0.1505, 0.4224, 0.3495, 0.4224, 0.3495, 0.4224, 0.1505, 0.07764, 0.3495, 0.07764, 0.1505, 0.07764, 0.1505, 0.07764, 0.3495, 0.25, 0.05097, 0.4224, 0.1505, 0.4224, 0.1505, 0.25, 0.05097, 0.4224, 0.3495, 0.25, 0.449, 0.25, 0.449, 0.4224, 0.3495, 0.25, 0.449, 0.07764, 0.3495, 0.07764, 0.3495, 0.25, 0.449, 0.4224, 0.1505, 0.4224, 0.3495, 0.4224, 0.3495, 0.4224, 0.1505, 0.4224, 0.3495, 0.25, 0.449, 0.25, 0.449, 0.4224, 0.3495, 0.25, 0.449, 0.07764, 0.3495, 0.07764, 0.3495, 0.25, 0.449, 0.07764, 0.1505, 0.25, 0.05097, 0.25, 0.05097, 0.07764, 0.1505, 0.4224, 0.1505, 0.4224, 0.3495, 0.4224, 0.3495, 0.4224, 0.1505, 0.07764, 0.3495, 0.07764, 0.1505, 0.07764, 0.1505, 0.07764, 0.3495, 0.4224, 0.3495, 0.25, 0.449, 0.25, 0.449, 0.4224, 0.3495, 0.07764, 0.3495, 0.07764, 0.1505, 0.07764, 0.1505, 0.07764, 0.3495, 0.25, 0.05097, 0.4224, 0.1505, 0.4224, 0.1505, 0.25, 0.05097, 0.4224, 0.3495, 0.25, 0.449, 0.25, 0.449, 0.4224, 0.3495, 0.25, 0.449, 0.07764, 0.3495, 0.07764, 0.3495, 0.25, 0.449, 0.07764, 0.1505, 0.25, 0.05097, 0.25, 0.05097, 0.07764, 0.1505, 0.07764, 0.3495, 0.07764, 0.1505, 0.07764, 0.1505, 0.07764, 0.3495, 0.25, 0.449, 0.07764, 0.3495, 0.07764, 0.3495, 0.25, 0.449, 0.07764, 0.1505, 0.25, 0.05097, 0.25, 0.05097, 0.07764, 0.1505, 0.4224, 0.1505, 0.4224, 0.3495, 0.4224, 0.3495, 0.4224, 0.1505, 0.07764, 0.3495, 0.07764, 0.1505, 0.07764, 0.1505, 0.07764, 0.3495, 0.25, 0.05097, 0.4224, 0.1505, 0.4224, 0.1505, 0.25, 0.05097, 0.25, 0.449, 0.07764, 0.3495, 0.07764, 0.3495, 0.25, 0.449, 0.25, 0.05097, 0.4224, 0.1505, 0.4224, 0.1505, 0.25, 0.05097, 0.4224, 0.3495, 0.25, 0.449, 0.25, 0.449, 0.4224, 0.3495, 0.25, 0.449, 0.07764, 0.3495, 0.07764, 0.3495, 0.25, 0.449, 0.07764, 0.1505, 0.25, 0.05097, 0.25, 0.05097, 0.07764, 0.1505, 0.4224, 0.1505, 0.4224, 0.3495, 0.4224, 0.3495, 0.4224, 0.1505, 0.4224, 0.3495, 0.25, 0.449, 0.07764, 0.3495, 0.07764, 0.1505, 0.25, 0.05097, 0.4224, 0.1505, 0.07764, 0.1505, 0.25, 0.05097, 0.25, 0.05097, 0.07764, 0.1505, 0.4224, 0.1505, 0.4224, 0.3495, 0.4224, 0.3495, 0.4224, 0.1505, 0.07764, 0.3495, 0.07764, 0.1505, 0.07764, 0.1505, 0.07764, 0.3495, 0.25, 0.05097, 0.4224, 0.1505, 0.4224, 0.1505, 0.25, 0.05097, 0.4224, 0.3495, 0.25, 0.449, 0.25, 0.449, 0.4224, 0.3495, 1.0, 0.5, 1.0, 1.0, 0.8333, 1.0, 0.8333, 0.5, 0.8333, 0.5, 0.8333, 1.0, 0.6667, 1.0, 0.6667, 0.5, 0.6667, 0.5, 0.6667, 1.0, 0.5, 1.0, 0.5, 0.5, 0.5, 0.5, 0.5, 1.0, 0.3333, 1.0, 0.3333, 0.5, 0.07764, 0.3495, 0.07764, 0.1505, 0.07764, 0.1505, 0.07764, 0.3495, 0.3333, 0.5, 0.3333, 1.0, 0.1667, 1.0, 0.1667, 0.5, 0.1667, 0.5, 0.1667, 1.0, -8.941e-08, 1.0, -8.941e-08, 0.5, 0.75, 0.49, 0.9578, 0.37, 0.9578, 0.13, 0.75, 0.01, 0.5422, 0.13, 0.5422, 0.37, 0.25, 0.449, 0.4224, 0.3495, 0.4578, 0.37, 0.25, 0.49, 0.4224, 0.3495, 0.4224, 0.1505, 0.4578, 0.13, 0.4578, 0.37, 0.4224, 0.1505, 0.25, 0.05097, 0.25, 0.01, 0.4578, 0.13, 0.25, 0.05097, 0.07764, 0.1505, 0.04215, 0.13, 0.25, 0.01, 0.07764, 0.1505, 0.07764, 0.3495, 0.04215, 0.37, 0.04215, 0.13, 0.07764, 0.3495, 0.25, 0.449, 0.25, 0.49, 0.04215, 0.37, 0.07764, 0.1505, 0.25, 0.05097, 0.25, 0.05097, 0.07764, 0.1505, 0.25, 0.05097, 0.4224, 0.1505, 0.4224, 0.1505, 0.25, 0.05097, 0.4224, 0.3495, 0.25, 0.449, 0.25, 0.449, 0.4224, 0.3495, 0.25, 0.449, 0.07764, 0.3495, 0.07764, 0.3495, 0.25, 0.449, 0.07764, 0.1505, 0.25, 0.05097, 0.25, 0.05097, 0.07764, 0.1505, 0.4224, 0.1505, 0.4224, 0.3495, 0.4224, 0.3495, 0.4224, 0.1505, 0.25, 0.05097, 0.4224, 0.1505, 0.4224, 0.1505, 0.25, 0.05097, 0.4224, 0.1505, 0.4224, 0.3495, 0.4224, 0.3495, 0.4224, 0.1505, 0.07764, 0.3495, 0.07764, 0.1505, 0.07764, 0.1505, 0.07764, 0.3495, 0.25, 0.05097, 0.4224, 0.1505, 0.4224, 0.1505, 0.25, 0.05097, 0.4224, 0.3495, 0.25, 0.449, 0.25, 0.449, 0.4224, 0.3495, 0.25, 0.449, 0.07764, 0.3495, 0.07764, 0.3495, 0.25, 0.449, 0.4224, 0.1505, 0.4224, 0.3495, 0.4224, 0.3495, 0.4224, 0.1505, 0.4224, 0.3495, 0.25, 0.449, 0.25, 0.449, 0.4224, 0.3495, 0.25, 0.449, 0.07764, 0.3495, 0.07764, 0.3495, 0.25, 0.449, 0.07764, 0.1505, 0.25, 0.05097, 0.25, 0.05097, 0.07764, 0.1505, 0.4224, 0.1505, 0.4224, 0.3495, 0.4224, 0.3495, 0.4224, 0.1505, 0.07764, 0.3495, 0.07764, 0.1505, 0.07764, 0.1505, 0.07764, 0.3495, 0.4224, 0.3495, 0.25, 0.449, 0.25, 0.449, 0.4224, 0.3495, 0.07764, 0.3495, 0.07764, 0.1505, 0.07764, 0.1505, 0.07764, 0.3495, 0.25, 0.05097, 0.4224, 0.1505, 0.4224, 0.1505, 0.25, 0.05097, 0.4224, 0.3495, 0.25, 0.449, 0.25, 0.449, 0.4224, 0.3495, 0.25, 0.449, 0.07764, 0.3495, 0.07764, 0.3495, 0.25, 0.449, 0.07764, 0.1505, 0.25, 0.05097, 0.25, 0.05097, 0.07764, 0.1505, 0.07764, 0.3495, 0.07764, 0.1505, 0.07764, 0.1505, 0.07764, 0.3495, 0.25, 0.449, 0.07764, 0.3495, 0.07764, 0.3495, 0.25, 0.449, 0.07764, 0.1505, 0.25, 0.05097, 0.25, 0.05097, 0.07764, 0.1505, 0.4224, 0.1505, 0.4224, 0.3495, 0.4224, 0.3495, 0.4224, 0.1505, 0.07764, 0.3495, 0.07764, 0.1505, 0.07764, 0.1505, 0.07764, 0.3495, 0.25, 0.05097, 0.4224, 0.1505, 0.4224, 0.1505, 0.25, 0.05097, 0.25, 0.449, 0.07764, 0.3495, 0.07764, 0.3495, 0.25, 0.449, 0.25, 0.05097, 0.4224, 0.1505, 0.4224, 0.1505, 0.25, 0.05097, 0.4224, 0.3495, 0.25, 0.449, 0.25, 0.449, 0.4224, 0.3495, 0.25, 0.449, 0.07764, 0.3495, 0.07764, 0.3495, 0.25, 0.449, 0.07764, 0.1505, 0.25, 0.05097, 0.25, 0.05097, 0.07764, 0.1505, 0.4224, 0.1505, 0.4224, 0.3495, 0.4224, 0.3495, 0.4224, 0.1505, 0.4224, 0.3495, 0.25, 0.449, 0.07764, 0.3495, 0.07764, 0.1505, 0.25, 0.05097, 0.4224, 0.1505, 0.07764, 0.1505, 0.25, 0.05097, 0.25, 0.05097, 0.07764, 0.1505, 0.4224, 0.1505, 0.4224, 0.3495, 0.4224, 0.3495, 0.4224, 0.1505, 0.07764, 0.3495, 0.07764, 0.1505, 0.07764, 0.1505, 0.07764, 0.3495, 0.25, 0.05097, 0.4224, 0.1505, 0.4224, 0.1505, 0.25, 0.05097, 0.4224, 0.3495, 0.25, 0.449, 0.25, 0.449, 0.4224, 0.3495, 1.0, 0.5, 1.0, 1.0, 0.8333, 1.0, 0.8333, 0.5, 0.8333, 0.5, 0.8333, 1.0, 0.6667, 1.0, 0.6667, 0.5, 0.6667, 0.5, 0.6667, 1.0, 0.5, 1.0, 0.5, 0.5, 0.5, 0.5, 0.5, 1.0, 0.3333, 1.0, 0.3333, 0.5, 0.07764, 0.3495, 0.07764, 0.1505, 0.07764, 0.1505, 0.07764, 0.3495, 0.3333, 0.5, 0.3333, 1.0, 0.1667, 1.0, 0.1667, 0.5, 0.1667, 0.5, 0.1667, 1.0, -8.941e-08, 1.0, -8.941e-08, 0.5, 0.75, 0.49, 0.9578, 0.37, 0.9578, 0.13, 0.75, 0.01, 0.5422, 0.13, 0.5422, 0.37, 0.25, 0.449, 0.4224, 0.3495, 0.4578, 0.37, 0.25, 0.49, 0.4224, 0.3495, 0.4224, 0.1505, 0.4578, 0.13, 0.4578, 0.37, 0.4224, 0.1505, 0.25, 0.05097, 0.25, 0.01, 0.4578, 0.13, 0.25, 0.05097, 0.07764, 0.1505, 0.04215, 0.13, 0.25, 0.01, 0.07764, 0.1505, 0.07764, 0.3495, 0.04215, 0.37, 0.04215, 0.13, 0.07764, 0.3495, 0.25, 0.449, 0.25, 0.49, 0.04215, 0.37, 0.07764, 0.1505, 0.25, 0.05097, 0.25, 0.05097, 0.07764, 0.1505, 0.25, 0.05097, 0.4224, 0.1505, 0.4224, 0.1505, 0.25, 0.05097, 0.4224, 0.3495, 0.25, 0.449, 0.25, 0.449, 0.4224, 0.3495, 0.25, 0.449, 0.07764, 0.3495, 0.07764, 0.3495, 0.25, 0.449, 0.07764, 0.1505, 0.25, 0.05097, 0.25, 0.05097, 0.07764, 0.1505, 0.4224, 0.1505, 0.4224, 0.3495, 0.4224, 0.3495, 0.4224, 0.1505, 0.25, 0.05097, 0.4224, 0.1505, 0.4224, 0.1505, 0.25, 0.05097, 0.4224, 0.1505, 0.4224, 0.3495, 0.4224, 0.3495, 0.4224, 0.1505, 0.07764, 0.3495, 0.07764, 0.1505, 0.07764, 0.1505, 0.07764, 0.3495, 0.25, 0.05097, 0.4224, 0.1505, 0.4224, 0.1505, 0.25, 0.05097, 0.4224, 0.3495, 0.25, 0.449, 0.25, 0.449, 0.4224, 0.3495, 0.25, 0.449, 0.07764, 0.3495, 0.07764, 0.3495, 0.25, 0.449, 0.4224, 0.1505, 0.4224, 0.3495, 0.4224, 0.3495, 0.4224, 0.1505, 0.4224, 0.3495, 0.25, 0.449, 0.25, 0.449, 0.4224, 0.3495, 0.25, 0.449, 0.07764, 0.3495, 0.07764, 0.3495, 0.25, 0.449, 0.07764, 0.1505, 0.25, 0.05097, 0.25, 0.05097, 0.07764, 0.1505, 0.4224, 0.1505, 0.4224, 0.3495, 0.4224, 0.3495, 0.4224, 0.1505, 0.07764, 0.3495, 0.07764, 0.1505, 0.07764, 0.1505, 0.07764, 0.3495, 0.4224, 0.3495, 0.25, 0.449, 0.25, 0.449, 0.4224, 0.3495, 0.07764, 0.3495, 0.07764, 0.1505, 0.07764, 0.1505, 0.07764, 0.3495, 0.25, 0.05097, 0.4224, 0.1505, 0.4224, 0.1505, 0.25, 0.05097, 0.4224, 0.3495, 0.25, 0.449, 0.25, 0.449, 0.4224, 0.3495, 0.25, 0.449, 0.07764, 0.3495, 0.07764, 0.3495, 0.25, 0.449, 0.07764, 0.1505, 0.25, 0.05097, 0.25, 0.05097, 0.07764, 0.1505, 0.07764, 0.3495, 0.07764, 0.1505, 0.07764, 0.1505, 0.07764, 0.3495, 0.25, 0.449, 0.07764, 0.3495, 0.07764, 0.3495, 0.25, 0.449, 0.07764, 0.1505, 0.25, 0.05097, 0.25, 0.05097, 0.07764, 0.1505, 0.4224, 0.1505, 0.4224, 0.3495, 0.4224, 0.3495, 0.4224, 0.1505, 0.07764, 0.3495, 0.07764, 0.1505, 0.07764, 0.1505, 0.07764, 0.3495, 0.25, 0.05097, 0.4224, 0.1505, 0.4224, 0.1505, 0.25, 0.05097, 0.25, 0.449, 0.07764, 0.3495, 0.07764, 0.3495, 0.25, 0.449, 0.25, 0.05097, 0.4224, 0.1505, 0.4224, 0.1505, 0.25, 0.05097, 0.4224, 0.3495, 0.25, 0.449, 0.25, 0.449, 0.4224, 0.3495, 0.25, 0.449, 0.07764, 0.3495, 0.07764, 0.3495, 0.25, 0.449, 0.07764, 0.1505, 0.25, 0.05097, 0.25, 0.05097, 0.07764, 0.1505, 0.4224, 0.1505, 0.4224, 0.3495, 0.4224, 0.3495, 0.4224, 0.1505, 0.4224, 0.3495, 0.25, 0.449, 0.07764, 0.3495, 0.07764, 0.1505, 0.25, 0.05097, 0.4224, 0.1505, 0.07764, 0.1505, 0.25, 0.05097, 0.25, 0.05097, 0.07764, 0.1505, 0.4224, 0.1505, 0.4224, 0.3495, 0.4224, 0.3495, 0.4224, 0.1505, 0.07764, 0.3495, 0.07764, 0.1505, 0.07764, 0.1505, 0.07764, 0.3495, 0.25, 0.05097, 0.4224, 0.1505, 0.4224, 0.1505, 0.25, 0.05097, 0.4224, 0.3495, 0.25, 0.449, 0.25, 0.449, 0.4224, 0.3495, 1.0, 0.5, 1.0, 1.0, 0.8333, 1.0, 0.8333, 0.5, 0.8333, 0.5, 0.8333, 1.0, 0.6667, 1.0, 0.6667, 0.5, 0.6667, 0.5, 0.6667, 1.0, 0.5, 1.0, 0.5, 0.5, 0.5, 0.5, 0.5, 1.0, 0.3333, 1.0, 0.3333, 0.5, 0.07764, 0.3495, 0.07764, 0.1505, 0.07764, 0.1505, 0.07764, 0.3495, 0.3333, 0.5, 0.3333, 1.0, 0.1667, 1.0, 0.1667, 0.5, 0.1667, 0.5, 0.1667, 1.0, -8.941e-08, 1.0, -8.941e-08, 0.5, 0.75, 0.49, 0.9578, 0.37, 0.9578, 0.13, 0.75, 0.01, 0.5422, 0.13, 0.5422, 0.37, 0.25, 0.449, 0.4224, 0.3495, 0.4578, 0.37, 0.25, 0.49, 0.4224, 0.3495, 0.4224, 0.1505, 0.4578, 0.13, 0.4578, 0.37, 0.4224, 0.1505, 0.25, 0.05097, 0.25, 0.01, 0.4578, 0.13, 0.25, 0.05097, 0.07764, 0.1505, 0.04215, 0.13, 0.25, 0.01, 0.07764, 0.1505, 0.07764, 0.3495, 0.04215, 0.37, 0.04215, 0.13, 0.07764, 0.3495, 0.25, 0.449, 0.25, 0.49, 0.04215, 0.37, 0.07764, 0.1505, 0.25, 0.05097, 0.25, 0.05097, 0.07764, 0.1505, 0.25, 0.05097, 0.4224, 0.1505, 0.4224, 0.1505, 0.25, 0.05097, 0.4224, 0.3495, 0.25, 0.449, 0.25, 0.449, 0.4224, 0.3495, 0.25, 0.449, 0.07764, 0.3495, 0.07764, 0.3495, 0.25, 0.449, 0.07764, 0.1505, 0.25, 0.05097, 0.25, 0.05097, 0.07764, 0.1505, 0.4224, 0.1505, 0.4224, 0.3495, 0.4224, 0.3495, 0.4224, 0.1505, 0.25, 0.05097, 0.4224, 0.1505, 0.4224, 0.1505, 0.25, 0.05097, 0.4224, 0.1505, 0.4224, 0.3495, 0.4224, 0.3495, 0.4224, 0.1505, 0.07764, 0.3495, 0.07764, 0.1505, 0.07764, 0.1505, 0.07764, 0.3495, 0.25, 0.05097, 0.4224, 0.1505, 0.4224, 0.1505, 0.25, 0.05097, 0.4224, 0.3495, 0.25, 0.449, 0.25, 0.449, 0.4224, 0.3495, 0.25, 0.449, 0.07764, 0.3495, 0.07764, 0.3495, 0.25, 0.449, 0.4224, 0.1505, 0.4224, 0.3495, 0.4224, 0.3495, 0.4224, 0.1505, 0.4224, 0.3495, 0.25, 0.449, 0.25, 0.449, 0.4224, 0.3495, 0.25, 0.449, 0.07764, 0.3495, 0.07764, 0.3495, 0.25, 0.449, 0.07764, 0.1505, 0.25, 0.05097, 0.25, 0.05097, 0.07764, 0.1505, 0.4224, 0.1505, 0.4224, 0.3495, 0.4224, 0.3495, 0.4224, 0.1505, 0.07764, 0.3495, 0.07764, 0.1505, 0.07764, 0.1505, 0.07764, 0.3495, 0.4224, 0.3495, 0.25, 0.449, 0.25, 0.449, 0.4224, 0.3495, 0.07764, 0.3495, 0.07764, 0.1505, 0.07764, 0.1505, 0.07764, 0.3495, 0.25, 0.05097, 0.4224, 0.1505, 0.4224, 0.1505, 0.25, 0.05097, 0.4224, 0.3495, 0.25, 0.449, 0.25, 0.449, 0.4224, 0.3495, 0.25, 0.449, 0.07764, 0.3495, 0.07764, 0.3495, 0.25, 0.449, 0.07764, 0.1505, 0.25, 0.05097, 0.25, 0.05097, 0.07764, 0.1505, 0.07764, 0.3495, 0.07764, 0.1505, 0.07764, 0.1505, 0.07764, 0.3495, 0.25, 0.449, 0.07764, 0.3495, 0.07764, 0.3495, 0.25, 0.449, 0.07764, 0.1505, 0.25, 0.05097, 0.25, 0.05097, 0.07764, 0.1505, 0.4224, 0.1505, 0.4224, 0.3495, 0.4224, 0.3495, 0.4224, 0.1505, 0.07764, 0.3495, 0.07764, 0.1505, 0.07764, 0.1505, 0.07764, 0.3495, 0.25, 0.05097, 0.4224, 0.1505, 0.4224, 0.1505, 0.25, 0.05097, 0.25, 0.449, 0.07764, 0.3495, 0.07764, 0.3495, 0.25, 0.449, 0.25, 0.05097, 0.4224, 0.1505, 0.4224, 0.1505, 0.25, 0.05097, 0.4224, 0.3495, 0.25, 0.449, 0.25, 0.449, 0.4224, 0.3495, 0.25, 0.449, 0.07764, 0.3495, 0.07764, 0.3495, 0.25, 0.449, 0.07764, 0.1505, 0.25, 0.05097, 0.25, 0.05097, 0.07764, 0.1505, 0.4224, 0.1505, 0.4224, 0.3495, 0.4224, 0.3495, 0.4224, 0.1505, 0.4224, 0.3495, 0.25, 0.449, 0.07764, 0.3495, 0.07764, 0.1505, 0.25, 0.05097, 0.4224, 0.1505, 0.07764, 0.1505, 0.25, 0.05097, 0.25, 0.05097, 0.07764, 0.1505, 0.4224, 0.1505, 0.4224, 0.3495, 0.4224, 0.3495, 0.4224, 0.1505, 0.07764, 0.3495, 0.07764, 0.1505, 0.07764, 0.1505, 0.07764, 0.3495, 0.25, 0.05097, 0.4224, 0.1505, 0.4224, 0.1505, 0.25, 0.05097, 0.4224, 0.3495, 0.25, 0.449, 0.25, 0.449, 0.4224, 0.3495, 1.0, 0.5, 1.0, 1.0, 0.8333, 1.0, 0.8333, 0.5, 0.8333, 0.5, 0.8333, 1.0, 0.6667, 1.0, 0.6667, 0.5, 0.6667, 0.5, 0.6667, 1.0, 0.5, 1.0, 0.5, 0.5, 0.5, 0.5, 0.5, 1.0, 0.3333, 1.0, 0.3333, 0.5, 0.07764, 0.3495, 0.07764, 0.1505, 0.07764, 0.1505, 0.07764, 0.3495, 0.3333, 0.5, 0.3333, 1.0, 0.1667, 1.0, 0.1667, 0.5, 0.1667, 0.5, 0.1667, 1.0, -8.941e-08, 1.0, -8.941e-08, 0.5, 0.75, 0.49, 0.9578, 0.37, 0.9578, 0.13, 0.75, 0.01, 0.5422, 0.13, 0.5422, 0.37, 0.25, 0.449, 0.4224, 0.3495, 0.4578, 0.37, 0.25, 0.49, 0.4224, 0.3495, 0.4224, 0.1505, 0.4578, 0.13, 0.4578, 0.37, 0.4224, 0.1505, 0.25, 0.05097, 0.25, 0.01, 0.4578, 0.13, 0.25, 0.05097, 0.07764, 0.1505, 0.04215, 0.13, 0.25, 0.01, 0.07764, 0.1505, 0.07764, 0.3495, 0.04215, 0.37, 0.04215, 0.13, 0.07764, 0.3495, 0.25, 0.449, 0.25, 0.49, 0.04215, 0.37, 0.07764, 0.1505, 0.25, 0.05097, 0.25, 0.05097, 0.07764, 0.1505, 0.25, 0.05097, 0.4224, 0.1505, 0.4224, 0.1505, 0.25, 0.05097, 0.4224, 0.3495, 0.25, 0.449, 0.25, 0.449, 0.4224, 0.3495, 0.25, 0.449, 0.07764, 0.3495, 0.07764, 0.3495, 0.25, 0.449, 0.07764, 0.1505, 0.25, 0.05097, 0.25, 0.05097, 0.07764, 0.1505, 0.4224, 0.1505, 0.4224, 0.3495, 0.4224, 0.3495, 0.4224, 0.1505, 0.25, 0.05097, 0.4224, 0.1505, 0.4224, 0.1505, 0.25, 0.05097, 0.4224, 0.1505, 0.4224, 0.3495, 0.4224, 0.3495, 0.4224, 0.1505, 0.07764, 0.3495, 0.07764, 0.1505, 0.07764, 0.1505, 0.07764, 0.3495, 0.25, 0.05097, 0.4224, 0.1505, 0.4224, 0.1505, 0.25, 0.05097, 0.4224, 0.3495, 0.25, 0.449, 0.25, 0.449, 0.4224, 0.3495, 0.25, 0.449, 0.07764, 0.3495, 0.07764, 0.3495, 0.25, 0.449, 0.4224, 0.1505, 0.4224, 0.3495, 0.4224, 0.3495, 0.4224, 0.1505, 0.4224, 0.3495, 0.25, 0.449, 0.25, 0.449, 0.4224, 0.3495, 0.25, 0.449, 0.07764, 0.3495, 0.07764, 0.3495, 0.25, 0.449, 0.07764, 0.1505, 0.25, 0.05097, 0.25, 0.05097, 0.07764, 0.1505, 0.4224, 0.1505, 0.4224, 0.3495, 0.4224, 0.3495, 0.4224, 0.1505, 0.07764, 0.3495, 0.07764, 0.1505, 0.07764, 0.1505, 0.07764, 0.3495, 0.4224, 0.3495, 0.25, 0.449, 0.25, 0.449, 0.4224, 0.3495, 0.07764, 0.3495, 0.07764, 0.1505, 0.07764, 0.1505, 0.07764, 0.3495, 0.25, 0.05097, 0.4224, 0.1505, 0.4224, 0.1505, 0.25, 0.05097, 0.4224, 0.3495, 0.25, 0.449, 0.25, 0.449, 0.4224, 0.3495, 0.25, 0.449, 0.07764, 0.3495, 0.07764, 0.3495, 0.25, 0.449, 0.07764, 0.1505, 0.25, 0.05097, 0.25, 0.05097, 0.07764, 0.1505, 0.07764, 0.3495, 0.07764, 0.1505, 0.07764, 0.1505, 0.07764, 0.3495, 0.25, 0.449, 0.07764, 0.3495, 0.07764, 0.3495, 0.25, 0.449, 0.07764, 0.1505, 0.25, 0.05097, 0.25, 0.05097, 0.07764, 0.1505, 0.4224, 0.1505, 0.4224, 0.3495, 0.4224, 0.3495, 0.4224, 0.1505, 0.07764, 0.3495, 0.07764, 0.1505, 0.07764, 0.1505, 0.07764, 0.3495, 0.25, 0.05097, 0.4224, 0.1505, 0.4224, 0.1505, 0.25, 0.05097, 0.25, 0.449, 0.07764, 0.3495, 0.07764, 0.3495, 0.25, 0.449, 0.25, 0.05097, 0.4224, 0.1505, 0.4224, 0.1505, 0.25, 0.05097, 0.4224, 0.3495, 0.25, 0.449, 0.25, 0.449, 0.4224, 0.3495, 0.25, 0.449, 0.07764, 0.3495, 0.07764, 0.3495, 0.25, 0.449, 0.07764, 0.1505, 0.25, 0.05097, 0.25, 0.05097, 0.07764, 0.1505, 0.4224, 0.1505, 0.4224, 0.3495, 0.4224, 0.3495, 0.4224, 0.1505, 0.4224, 0.3495, 0.25, 0.449, 0.07764, 0.3495, 0.07764, 0.1505, 0.25, 0.05097, 0.4224, 0.1505, 0.07764, 0.1505, 0.25, 0.05097, 0.25, 0.05097, 0.07764, 0.1505, 0.4224, 0.1505, 0.4224, 0.3495, 0.4224, 0.3495, 0.4224, 0.1505, 0.07764, 0.3495, 0.07764, 0.1505, 0.07764, 0.1505, 0.07764, 0.3495, 0.25, 0.05097, 0.4224, 0.1505, 0.4224, 0.1505, 0.25, 0.05097, 0.4224, 0.3495, 0.25, 0.449, 0.25, 0.449, 0.4224, 0.3495])
me_cube.materials.append(mat_blackassaultriflebox_ammo)
me_cube.materials.append(mat_grayassaultriflebox_ammo)
me_cube.materials.append(mat_blackscreenassaultriflebox_ammo)
me_cube.materials.append(mat_orange_bulletassaultrifle)
me_cube.materials.append(mat_yellow_bulletassaultrifle)
me_cube.use_remesh_preserve_volume = False
me_cube.use_remesh_preserve_attributes = False
me_cube.use_mirror_vertex_groups = False
me_cube.update()

# ---- objects
ob_assaultrifleammo_box = bpy.data.objects.new('AssaultRifleAmmo_Box', me_cube)
ob_light = bpy.data.objects.new('Light', light_light)
ob_camera = bpy.data.objects.new('Camera', cam_camera)

# ---- transforms, parenting, visibility, modifiers, constraints
ob_assaultrifleammo_box.location = (0.0, 0.0, 0.0)
ob_assaultrifleammo_box.lock_rotations_4d = False
ob_assaultrifleammo_box.empty_display_type = 'ARROWS'
ob_assaultrifleammo_box.lineart.crease_threshold = 0.0
ob_light.location = (4.076, 1.005, 5.904)
ob_light.rotation_euler = (0.6503, 0.05522, 1.866)
ob_light.lock_rotations_4d = False
ob_light.empty_display_type = 'ARROWS'
ob_light.color = (0.0, 0.0, 0.0, 0.0)
ob_light.lineart.crease_threshold = 0.0
ob_camera.location = (7.359, -6.926, 4.958)
ob_camera.rotation_euler = (1.109, 0.0, 0.8149)
ob_camera.lock_rotations_4d = False
ob_camera.empty_display_type = 'ARROWS'
ob_camera.color = (0.0, 0.0, 0.0, 0.0)
ob_camera.display_type = 'WIRE'
ob_camera.lineart.crease_threshold = 0.0

# ---- collection membership
col_collection.objects.link(ob_assaultrifleammo_box)
col_collection.objects.link(ob_light)
col_collection.objects.link(ob_camera)

# ---- scene / render settings (as saved in the file)
scene.camera = ob_camera
scene.frame_start = 1; scene.frame_end = 250; scene.frame_set(1)
scene.render.engine = 'BLENDER_EEVEE_NEXT'
scene.cycles.use_denoising = False
scene.cycles.samples = 128
scene.cycles.sampling_pattern = 'TABULATED_SOBOL'
scene.cycles.use_adaptive_sampling = False
scene.cycles.use_light_tree = False
scene.view_settings.view_transform = 'Filmic'
bpy.context.view_layer.update()
